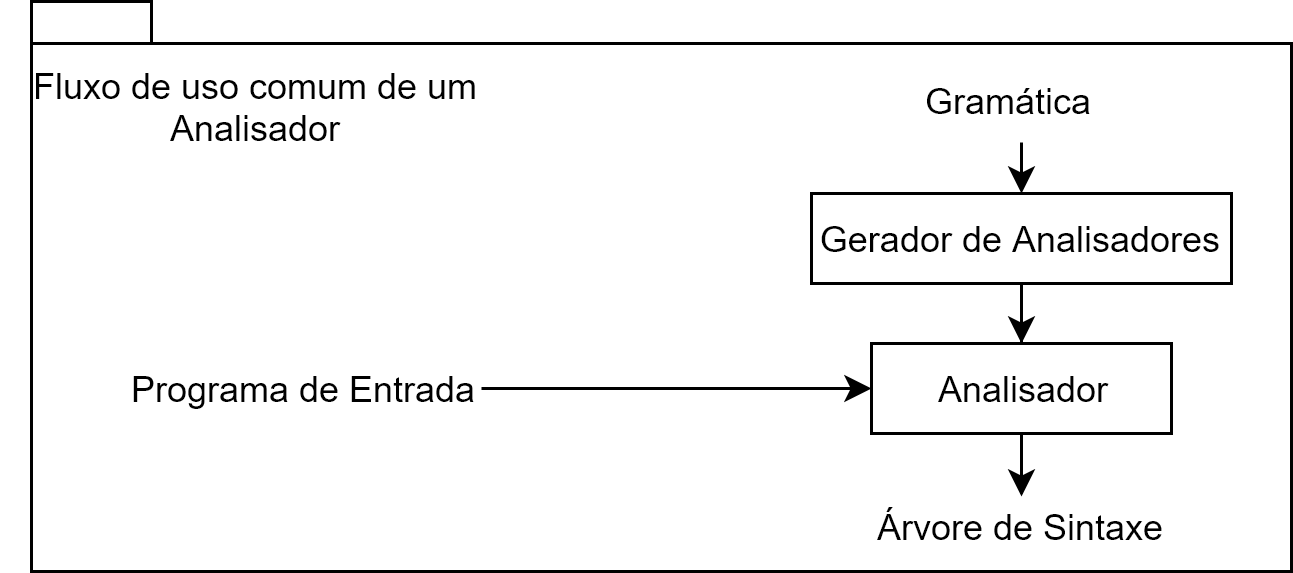

The diagram above was exported from draw.io. Its source (the exported page's mxGraphModel, read from the mxfile embedded in the PNG):
<mxGraphModel dx="1422" dy="856" grid="1" gridSize="10" guides="1" tooltips="1" connect="1" arrows="1" fold="1" page="1" pageScale="1" pageWidth="850" pageHeight="1100" background="#ffffff" math="0" shadow="0">
  <root>
    <mxCell id="0" />
    <mxCell id="1" parent="0" />
    <mxCell id="2" value="" style="shape=folder;fontStyle=1;spacingTop=10;tabWidth=40;tabHeight=14;tabPosition=left;html=1;" vertex="1" parent="1">
      <mxGeometry x="140" y="285" width="420" height="190" as="geometry" />
    </mxCell>
    <mxCell id="3" value="Fluxo de uso comum de um Analisador" style="text;html=1;strokeColor=none;fillColor=none;align=center;verticalAlign=middle;whiteSpace=wrap;rounded=0;" vertex="1" parent="1">
      <mxGeometry x="130" y="305" width="170" height="30" as="geometry" />
    </mxCell>
    <mxCell id="4" style="edgeStyle=orthogonalEdgeStyle;rounded=0;html=1;jettySize=auto;orthogonalLoop=1;" edge="1" source="5" target="9" parent="1">
      <mxGeometry relative="1" as="geometry" />
    </mxCell>
    <mxCell id="5" value="Gerador de Analisadores" style="rounded=0;whiteSpace=wrap;html=1;" vertex="1" parent="1">
      <mxGeometry x="400" y="349" width="140" height="30" as="geometry" />
    </mxCell>
    <mxCell id="6" style="edgeStyle=orthogonalEdgeStyle;rounded=0;html=1;entryX=0.5;entryY=0;jettySize=auto;orthogonalLoop=1;" edge="1" target="5" parent="1">
      <mxGeometry relative="1" as="geometry">
        <mxPoint x="470" y="332" as="sourcePoint" />
        <Array as="points" />
      </mxGeometry>
    </mxCell>
    <mxCell id="7" value="Gramática" style="text;html=1;strokeColor=none;fillColor=none;align=center;verticalAlign=middle;whiteSpace=wrap;rounded=0;" vertex="1" parent="1">
      <mxGeometry x="412" y="305" width="108" height="25" as="geometry" />
    </mxCell>
    <mxCell id="8" style="edgeStyle=orthogonalEdgeStyle;rounded=0;html=1;jettySize=auto;orthogonalLoop=1;" edge="1" source="9" target="12" parent="1">
      <mxGeometry relative="1" as="geometry" />
    </mxCell>
    <mxCell id="9" value="Analisador" style="rounded=0;whiteSpace=wrap;html=1;" vertex="1" parent="1">
      <mxGeometry x="420" y="399" width="100" height="30" as="geometry" />
    </mxCell>
    <mxCell id="10" style="edgeStyle=orthogonalEdgeStyle;rounded=0;html=1;entryX=0;entryY=0.5;jettySize=auto;orthogonalLoop=1;" edge="1" source="11" target="9" parent="1">
      <mxGeometry relative="1" as="geometry" />
    </mxCell>
    <mxCell id="11" value="Programa de Entrada" style="text;html=1;strokeColor=none;fillColor=none;align=center;verticalAlign=middle;whiteSpace=wrap;rounded=0;" vertex="1" parent="1">
      <mxGeometry x="170" y="404" width="120" height="20" as="geometry" />
    </mxCell>
    <mxCell id="12" value="Árvore de Sintaxe" style="text;html=1;strokeColor=none;fillColor=none;align=center;verticalAlign=middle;whiteSpace=wrap;rounded=0;" vertex="1" parent="1">
      <mxGeometry x="400" y="450" width="140" height="19" as="geometry" />
    </mxCell>
  </root>
</mxGraphModel>